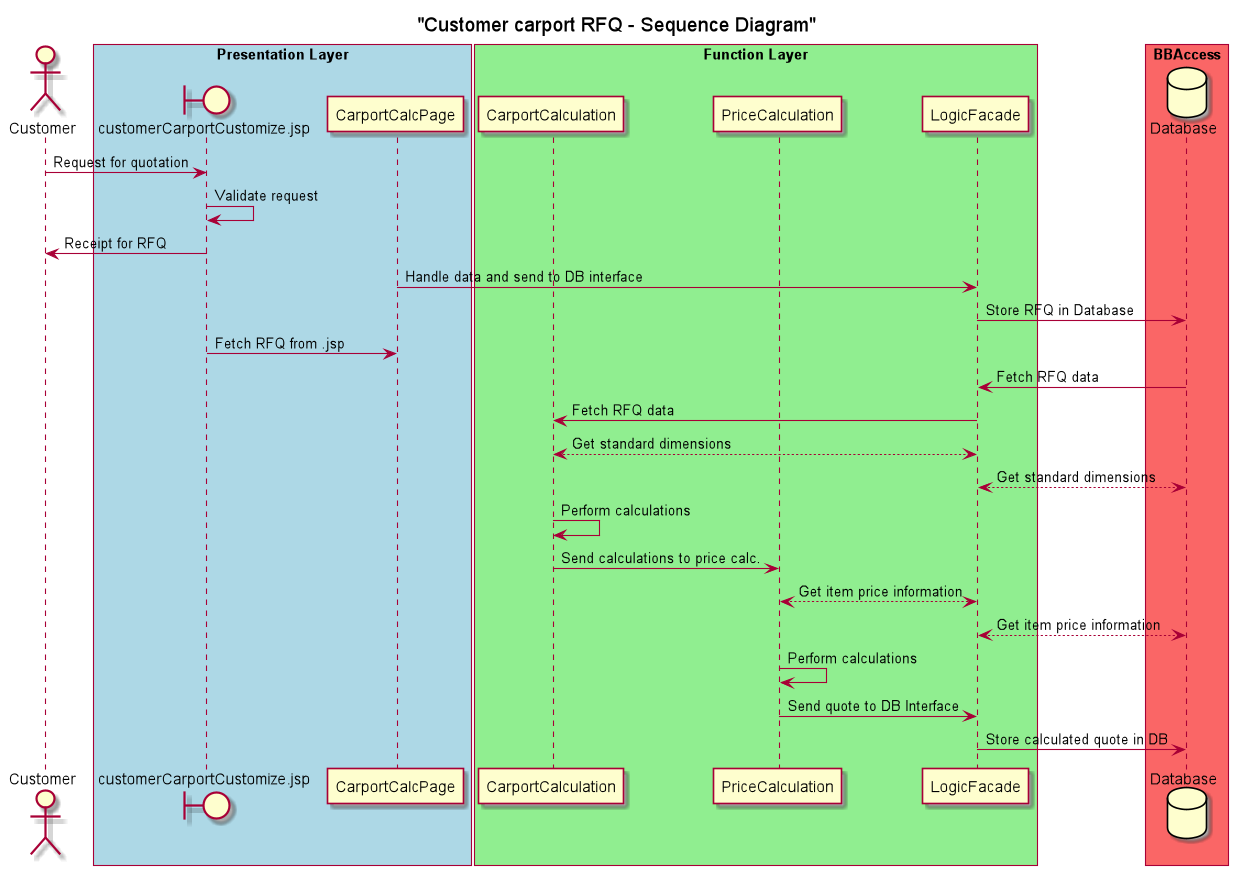

The diagram above was rendered by PlantUML. Its source (embedded in the PNG):
@startuml


title "Customer carport RFQ - Sequence Diagram"


actor Customer
box "Presentation Layer" #LightBlue
boundary customerCarportCustomize.jsp
participant CarportCalcPage
end box
box "Function Layer" #LightGreen
participant CarportCalculation
participant PriceCalculation
participant LogicFacade
end box
box "BBAccess" #fa6666
database Database
end box


Customer -> customerCarportCustomize.jsp : Request for quotation
customerCarportCustomize.jsp -> customerCarportCustomize.jsp : Validate request
customerCarportCustomize.jsp -> Customer : Receipt for RFQ
CarportCalcPage -> LogicFacade : Handle data and send to DB interface
LogicFacade -> Database : Store RFQ in Database
customerCarportCustomize.jsp -> CarportCalcPage : Fetch RFQ from .jsp
Database -> LogicFacade : Fetch RFQ data
LogicFacade -> CarportCalculation : Fetch RFQ data
CarportCalculation <--> LogicFacade : Get standard dimensions
LogicFacade <--> Database : Get standard dimensions
CarportCalculation -> CarportCalculation : Perform calculations
CarportCalculation -> PriceCalculation : Send calculations to price calc.
PriceCalculation <--> LogicFacade : Get item price information
LogicFacade <--> Database : Get item price information
PriceCalculation -> PriceCalculation : Perform calculations
PriceCalculation -> LogicFacade : Send quote to DB Interface
LogicFacade -> Database : Store calculated quote in DB


@enduml